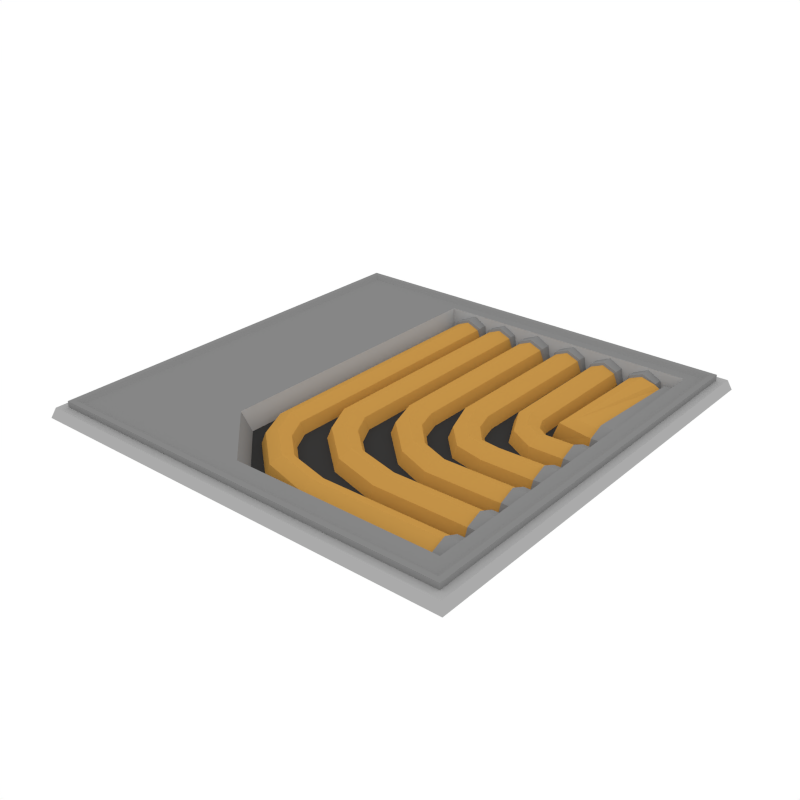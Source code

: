 # Source: RoofTile_InnerCorner_Pipes.blend  (saved by Blender 2.79.0; exported with 4.5.12 LTS)
import bpy
from mathutils import Matrix  # noqa: F401  (used for matrix-valued properties, if any)

bpy.ops.wm.read_factory_settings(use_empty=True)
scene = bpy.context.scene
scene.name = 'Scene'

# ---- collections
col_collection_1 = bpy.data.collections.new('Collection 1'); scene.collection.children.link(col_collection_1)

# ---- materials (node trees are filled in below, after node groups)
mat_accent = bpy.data.materials.new('Accent')
mat_accent.alpha_threshold = 0.0
mat_accent.diffuse_color = (0.5596, 0.2977, 0.06679, 1.0)
mat_accent.roughness = 0.5
mat_darkaccent = bpy.data.materials.new('DarkAccent')
mat_darkaccent.alpha_threshold = 0.0
mat_darkaccent.diffuse_color = (0.2266, 0.1234, 0.03015, 1.0)
mat_darkaccent.roughness = 0.5
mat_black = bpy.data.materials.new('Black')
mat_black.alpha_threshold = 0.0
mat_black.diffuse_color = (0.04203, 0.04203, 0.04203, 1.0)
mat_black.roughness = 0.5
mat_main = bpy.data.materials.new('Main')
mat_main.alpha_threshold = 0.0
mat_main.diffuse_color = (0.402, 0.402, 0.402, 1.0)
mat_main.roughness = 0.5
mat_darkgrey = bpy.data.materials.new('DarkGrey')
mat_darkgrey.alpha_threshold = 0.0
mat_darkgrey.diffuse_color = (0.2395, 0.2395, 0.2395, 1.0)
mat_darkgrey.roughness = 0.5
mat_light = bpy.data.materials.new('Light')
mat_light.alpha_threshold = 0.0
mat_light.diffuse_color = (0.4869, 0.4869, 0.4869, 1.0)
mat_light.roughness = 0.5

# ---- material node trees
mat_light.use_nodes = True; mat_light.node_tree.nodes.clear()
_N = mat_light.node_tree.nodes; _L = mat_light.node_tree.links
n0 = _N.new('ShaderNodeOutputMaterial'); n0.name = 'Material Output'; n0.location = (300, 300)
n1 = _N.new('ShaderNodeEmission'); n1.name = 'Emission'; n1.location = (10, 300)
n1.inputs[0].default_value = (1.0, 0.812, 0.3343, 1.0)
n1.inputs[1].default_value = 3.1
_L.new(n1.outputs[0], n0.inputs[0])
n0.is_active_output = True

# ---- world
world_world = bpy.data.worlds.new('World'); scene.world = world_world
world_world.color = (1.0, 1.0, 1.0)
world_world.use_sun_shadow = False
world_world.sun_shadow_jitter_overblur = 0.0
world_world.cycles.sampling_method = 'NONE'
world_world.cycles.sample_map_resolution = 256

# ---- meshes
me_plane_334 = bpy.data.meshes.new('Plane.334')
me_plane_334.from_pydata([(0.9832, -0.9832, 0.04575), (0.9832, 0.9832, 0.04575), (-0.9832, -0.9832, 0.04575), (-0.9832, 0.9832, 0.04575), (0.9475, -0.9475, 0.01293), (0.9475, 0.9475, 0.01293), (-0.9475, -0.9475, 0.01293), (-0.9475, 0.9475, 0.01293), (-0.9475, -0.9475, 0.07311), (0.9475, -0.9475, 0.07311), (0.9475, 0.9475, 0.07311), (-0.9475, 0.9475, 0.07311), (-0.9241, -0.9241, 0.07311), (0.9241, -0.9241, 0.07311), (0.9241, 0.9241, 0.07311), (-0.9241, 0.9241, 0.07311), (-0.9002, -0.9002, 0.05943), (0.9002, -0.9002, 0.05943), (0.9002, 0.9002, 0.05943), (-0.9002, 0.9002, 0.05943), (0.8483, -0.8198, 0.05943), (0.8483, 0.8483, 0.05943), (-0.3677, 0.8483, 0.05943), (0.819, -0.7905, -0.03298), (0.819, 0.819, -0.03298), (-0.3384, 0.819, -0.03298), (-1.0, 1.0, 5.946e-07), (1.0, 1.0, 5.712e-08), (1.0, -1.0, -5.946e-07), (-1.0, -1.0, -5.712e-08), (-0.9091, 0.9091, -0.039), (0.9091, 0.9091, -0.039), (0.9091, -0.9091, -0.039), (-0.9091, -0.9091, -0.039), (-0.936, -0.936, 0.04575), (0.936, -0.936, 0.04575), (0.936, 0.936, 0.04575), (-0.936, 0.936, 0.04575), (0.4052, 0.8556, -0.04021), (0.5877, 0.8556, -0.04021), (0.4965, 0.8556, 0.05101), (0.561, 0.8556, 0.02429), (0.432, 0.8556, 0.02429), (0.416, 0.7846, -0.04021), (0.5769, 0.7846, -0.04021), (0.4965, 0.7846, 0.04022), (0.5533, 0.7846, 0.01666), (0.4396, 0.7846, 0.01666), (0.432, 0.7899, 0.02429), (0.561, 0.7899, 0.02429), (0.4965, 0.7899, 0.05101), (0.5877, 0.7899, -0.04021), (0.4052, 0.7899, -0.04021), (0.7905, -0.01376, -0.04021), (0.7905, 0.157, -0.04021), (0.7905, 0.07161, 0.04516), (0.7905, 0.132, 0.02015), (0.7905, 0.01125, 0.02015), (0.7905, -0.02682, -0.04021), (0.7905, 0.17, -0.04021), (0.7905, 0.07161, 0.05821), (0.7905, 0.1412, 0.02938), (0.7905, 0.002018, 0.02938), (0.8949, -0.02682, -0.04021), (0.8949, 0.17, -0.04021), (0.8949, 0.07161, 0.05821), (0.8949, 0.1412, 0.02938), (0.8949, 0.002019, 0.02938), (0.02672, 0.8536, -0.04021), (0.2092, 0.8536, -0.04021), (0.1179, 0.8536, 0.05101), (0.1824, 0.8536, 0.02429), (0.05345, 0.8536, 0.02429), (0.03752, 0.7826, -0.04021), (0.1984, 0.7826, -0.04021), (0.1179, 0.7826, 0.04022), (0.1748, 0.7826, 0.01666), (0.06108, 0.7826, 0.01666), (0.05345, 0.7879, 0.02429), (0.1825, 0.7879, 0.02429), (0.1179, 0.7879, 0.05101), (0.2092, 0.7879, -0.04021), (0.02672, 0.7879, -0.04021), (0.7905, -0.4145, -0.04021), (0.7905, -0.2438, -0.04021), (0.7905, -0.3292, 0.04516), (0.7905, -0.2688, 0.02015), (0.7905, -0.3895, 0.02015), (0.7905, -0.4276, -0.04021), (0.7905, -0.2307, -0.04021), (0.7905, -0.3292, 0.05821), (0.7905, -0.2596, 0.02938), (0.7905, -0.3988, 0.02938), (0.8949, -0.4276, -0.04021), (0.8949, -0.2307, -0.04021), (0.8949, -0.3292, 0.05821), (0.8949, -0.2596, 0.02938), (0.8949, -0.3988, 0.02938), (0.8949, -0.1983, 0.02938), (0.8949, -0.05915, 0.02938), (0.8949, -0.1287, 0.05821), (0.8949, -0.03032, -0.04021), (0.8949, -0.2272, -0.04021), (0.7905, -0.1983, 0.02938), (0.7905, -0.05915, 0.02938), (0.7905, -0.1287, 0.05821), (0.7905, -0.03032, -0.04021), (0.7905, -0.2272, -0.04021), (0.7905, -0.1891, 0.02015), (0.7905, -0.06838, 0.02015), (0.7905, -0.1287, 0.04516), (0.7905, -0.04337, -0.04021), (0.7905, -0.2141, -0.04021), (0.2173, 0.7978, -0.04021), (0.3997, 0.7978, -0.04021), (0.3085, 0.7978, 0.05101), (0.373, 0.7978, 0.02429), (0.244, 0.7978, 0.02429), (0.2516, 0.7925, 0.01666), (0.3653, 0.7925, 0.01666), (0.3085, 0.7925, 0.04022), (0.3889, 0.7925, -0.04021), (0.228, 0.7925, -0.04021), (0.244, 0.8635, 0.02429), (0.373, 0.8635, 0.02429), (0.3085, 0.8635, 0.05101), (0.3997, 0.8635, -0.04021), (0.2173, 0.8635, -0.04021), (0.1608, -0.4144, 0.01784), (0.1294, -0.5415, -0.04021), (0.1478, -0.467, 0.04189), (0.1662, -0.3926, -0.04021), (0.1348, -0.5197, 0.01784), (0.01429, -0.2076, -0.04021), (-0.123, -0.2076, 0.01666), (-0.009274, -0.2076, 0.01666), (-0.1466, -0.2076, -0.04021), (-0.06615, -0.2076, 0.04022), (0.06194, -0.2982, -0.04021), (-0.05229, -0.3583, 0.01728), (0.04234, -0.3085, 0.01728), (-0.07189, -0.3686, -0.04021), (-0.004974, -0.3334, 0.04109), (0.3591, -0.4411, -0.04021), (0.3591, -0.4654, 0.01841), (0.3591, -0.6069, -0.04021), (0.3591, -0.5826, 0.01841), (0.3591, -0.524, 0.04269), (0.8949, -0.5936, 0.02938), (0.8949, -0.4544, 0.02938), (0.8949, -0.524, 0.05821), (0.8949, -0.4256, -0.04021), (0.8949, -0.6224, -0.04021), (0.7905, -0.5936, 0.02938), (0.7905, -0.4544, 0.02938), (0.7905, -0.524, 0.05821), (0.7905, -0.4256, -0.04021), (0.7905, -0.6224, -0.04021), (0.7905, -0.5844, 0.02015), (0.7905, -0.4637, 0.02015), (0.7905, -0.524, 0.04516), (0.7905, -0.4386, -0.04021), (0.7905, -0.6094, -0.04021), (-0.1574, 0.8069, -0.04021), (0.02508, 0.8069, -0.04021), (-0.06615, 0.8069, 0.05101), (-0.001643, 0.8069, 0.02429), (-0.1306, 0.8069, 0.02429), (-0.123, 0.8016, 0.01666), (-0.009274, 0.8016, 0.01666), (-0.06615, 0.8016, 0.04022), (0.01429, 0.8016, -0.04021), (-0.1466, 0.8016, -0.04021), (-0.1306, 0.8726, 0.02429), (-0.001644, 0.8726, 0.02429), (-0.06615, 0.8726, 0.05101), (0.02508, 0.8726, -0.04021), (-0.1574, 0.8726, -0.04021), (0.6308, 0.07161, 0.04269), (0.6308, 0.01299, 0.01841), (0.6308, -0.01129, -0.04021), (0.6308, 0.1302, 0.01841), (0.6308, 0.1545, -0.04021), (0.5473, 0.1216, 0.04109), (0.5018, 0.06116, -0.04021), (0.5794, 0.1643, 0.01728), (0.5151, 0.07885, 0.01728), (0.5928, 0.182, -0.04021), (0.4965, 0.2244, 0.04022), (0.416, 0.2244, -0.04021), (0.5533, 0.2244, 0.01666), (0.4396, 0.2244, 0.01666), (0.5769, 0.2244, -0.04021), (0.5483, -0.1287, 0.04269), (0.5483, -0.1874, 0.01841), (0.5483, -0.2116, -0.04021), (0.5483, -0.07013, 0.01841), (0.5483, -0.04584, -0.04021), (0.3525, -0.012, 0.04109), (0.294, -0.05993, -0.04021), (0.3938, 0.02188, 0.01728), (0.3111, -0.04589, 0.01728), (0.411, 0.03592, -0.04021), (0.3085, 0.1138, 0.04022), (0.228, 0.1138, -0.04021), (0.3653, 0.1138, 0.01666), (0.2516, 0.1138, 0.01666), (0.3889, 0.1138, -0.04021), (0.4151, -0.1571, 0.01784), (0.4702, -0.03826, -0.04021), (0.4379, -0.1079, 0.04189), (0.4056, -0.1775, -0.04021), (0.4607, -0.05865, 0.01784), (0.4419, -0.3292, 0.04269), (0.4419, -0.3878, 0.01841), (0.4419, -0.4121, -0.04021), (0.4419, -0.2706, 0.01841), (0.4419, -0.2463, -0.04021), (0.1602, -0.1385, 0.04109), (0.0933, -0.1738, -0.04021), (0.2075, -0.1136, 0.01728), (0.1129, -0.1635, 0.01728), (0.2271, -0.1033, -0.04021), (0.1179, -0.01278, 0.04022), (0.03752, -0.01277, -0.04021), (0.1748, -0.01278, 0.01666), (0.06108, -0.01278, 0.01666), (0.1984, -0.01278, -0.04021), (0.2811, -0.3249, 0.01784), (0.3125, -0.1977, -0.04021), (0.2941, -0.2722, 0.04189), (0.2757, -0.3467, -0.04021), (0.3071, -0.2195, 0.01784), (0.5923, 0.8597, -0.04021), (0.7748, 0.8597, -0.04021), (0.6836, 0.8597, 0.05101), (0.7481, 0.8597, 0.02429), (0.6191, 0.8597, 0.02429), (0.6031, 0.7887, -0.04021), (0.7678, 0.7904, -0.04021), (0.6836, 0.7887, 0.04022), (0.7404, 0.7887, 0.01666), (0.6267, 0.7887, 0.01666), (0.6191, 0.7941, 0.02429), (0.7481, 0.7941, 0.02429), (0.6836, 0.7941, 0.05101), (0.7748, 0.7941, -0.04021), (0.5923, 0.7941, -0.04021), (0.7905, 0.1842, -0.04021), (0.7905, 0.8074, -0.04021), (0.7905, 0.2696, 0.04516), (0.7905, 0.7824, 0.02015), (0.7905, 0.2092, 0.02015), (0.7905, 0.1711, -0.04021), (0.7905, 0.8205, -0.04021), (0.7905, 0.2696, 0.05821), (0.7905, 0.7917, 0.02938), (0.7905, 0.2, 0.02938), (0.8949, 0.1711, -0.04021), (0.8949, 0.8205, -0.04021), (0.8949, 0.2696, 0.05821), (0.8949, 0.7917, 0.02938), (0.8949, 0.2, 0.02938), (0.7831, 0.2696, 0.04269), (0.7831, 0.2109, 0.01841), (0.7831, 0.1867, -0.04021), (0.7831, 0.7807, 0.01841), (0.7831, 0.805, -0.04021), (0.7725, 0.7907, -0.03451), (0.628, 0.2286, 0.03047), (0.7532, 0.7749, 0.03047), (0.6076, 0.2102, -0.04156), (0.6773, 0.273, 0.04632), (0.7778, 0.2179, 0.01784), (0.7786, 0.7947, -0.04021), (0.7781, 0.2694, 0.04189), (0.7777, 0.1966, -0.04021), (0.7784, 0.7734, 0.01784), (-0.009283, -0.6097, 0.01784), (-0.04074, -0.7369, -0.04021), (-0.02231, -0.6624, 0.04189), (-0.003885, -0.5879, -0.04021), (-0.03534, -0.715, 0.01784), (-0.1558, -0.403, -0.04021), (-0.2931, -0.403, 0.01666), (-0.1794, -0.403, 0.01666), (-0.3167, -0.403, -0.04021), (-0.2363, -0.403, 0.04022), (-0.1082, -0.4935, -0.04021), (-0.2224, -0.5536, 0.01728), (-0.1278, -0.5038, 0.01728), (-0.242, -0.564, -0.04021), (-0.1751, -0.5287, 0.04109), (0.189, -0.6365, -0.04021), (0.189, -0.6607, 0.01841), (0.189, -0.8023, -0.04021), (0.189, -0.778, 0.01841), (0.189, -0.7194, 0.04269), (0.8949, -0.7889, 0.02938), (0.8949, -0.6498, 0.02938), (0.8949, -0.7194, 0.05821), (0.8949, -0.6209, -0.04021), (0.8949, -0.8178, -0.04021), (0.7905, -0.7889, 0.02938), (0.7905, -0.6498, 0.02938), (0.7905, -0.7194, 0.05821), (0.7905, -0.6209, -0.04021), (0.7905, -0.8178, -0.04021), (0.7905, -0.7797, 0.02015), (0.7905, -0.659, 0.02015), (0.7905, -0.7194, 0.04516), (0.7905, -0.634, -0.04021), (0.7905, -0.8047, -0.04021), (-0.3275, 0.792, -0.04021), (-0.145, 0.792, -0.04021), (-0.2363, 0.792, 0.05101), (-0.1718, 0.792, 0.02429), (-0.3008, 0.792, 0.02429), (-0.2931, 0.7867, 0.01666), (-0.1794, 0.7867, 0.01666), (-0.2363, 0.7867, 0.04022), (-0.1558, 0.7867, -0.04021), (-0.3167, 0.7867, -0.04021), (-0.3008, 0.8576, 0.02429), (-0.1718, 0.8576, 0.02429), (-0.2363, 0.8576, 0.05101), (-0.145, 0.8576, -0.04021), (-0.3275, 0.8576, -0.04021), (-0.3677, -0.5457, 0.05943), (-0.09358, -0.8198, 0.05943), (-0.5531, -0.5529, 0.05943), (-0.06432, -0.7905, -0.03298), (-0.3384, -0.5164, -0.03298)], [], [(1, 3, 37, 36), (8, 9, 13, 12), (5, 7, 11, 10), (6, 4, 9, 8), (10, 11, 15, 14), (18, 19, 22, 21), (14, 15, 19, 18), (12, 13, 17, 16), (22, 328, 332, 25), (21, 22, 25, 24), (16, 17, 20, 329, 330), (0, 28, 27, 1), (7, 6, 8, 11), (4, 5, 10, 9), (15, 12, 16, 19), (11, 8, 12, 15), (9, 10, 14, 13), (13, 14, 18, 17), (331, 23, 24, 25, 332), (329, 20, 23, 331), (17, 18, 21, 20), (20, 21, 24, 23), (3, 26, 29, 2), (2, 29, 28, 0), (1, 27, 26, 3), (37, 34, 33, 30), (34, 35, 32, 33), (36, 37, 30, 31), (32, 31, 30, 33), (35, 36, 31, 32), (2, 0, 35, 34), (3, 2, 34, 37), (0, 1, 36, 35), (179, 57, 55, 178), (51, 49, 46, 44), (50, 48, 47, 45), (48, 52, 43, 47), (49, 50, 45, 46), (39, 41, 49, 51), (42, 38, 52, 48), (40, 42, 48, 50), (41, 40, 50, 49), (178, 55, 56, 181), (180, 53, 57, 179), (181, 56, 54, 182), (54, 56, 61, 59), (57, 53, 58, 62), (55, 57, 62, 60), (56, 55, 60, 61), (61, 60, 65, 66), (59, 61, 66, 64), (62, 58, 63, 67), (60, 62, 67, 65), (89, 91, 96, 94), (70, 72, 78, 80), (216, 86, 84, 217), (79, 80, 75, 76), (85, 87, 92, 90), (78, 82, 73, 77), (81, 79, 76, 74), (214, 87, 85, 213), (80, 78, 77, 75), (84, 86, 91, 89), (69, 71, 79, 81), (72, 68, 82, 78), (90, 92, 97, 95), (91, 90, 95, 96), (92, 88, 93, 97), (215, 83, 87, 214), (71, 70, 80, 79), (213, 85, 86, 216), (86, 85, 90, 91), (87, 83, 88, 92), (124, 125, 115, 116), (108, 112, 107, 103), (193, 110, 109, 196), (109, 110, 105, 104), (195, 112, 108, 194), (103, 107, 102, 98), (105, 103, 98, 100), (104, 105, 100, 99), (106, 104, 99, 101), (196, 109, 111, 197), (110, 108, 103, 105), (111, 109, 104, 106), (123, 127, 113, 117), (125, 123, 117, 115), (126, 124, 116, 114), (116, 115, 120, 119), (194, 108, 110, 193), (115, 117, 118, 120), (117, 113, 122, 118), (114, 116, 119, 121), (169, 135, 133, 171), (142, 130, 128, 140), (172, 136, 134, 168), (140, 128, 131, 138), (170, 137, 135, 169), (168, 134, 137, 170), (141, 129, 132, 139), (139, 132, 130, 142), (136, 141, 139, 134), (135, 140, 138, 133), (137, 142, 140, 135), (134, 139, 142, 137), (128, 144, 143, 131), (130, 147, 144, 128), (132, 146, 147, 130), (129, 145, 146, 132), (165, 167, 168, 170), (154, 155, 150, 149), (161, 159, 154, 156), (145, 162, 158, 146), (176, 174, 166, 164), (159, 160, 155, 154), (158, 162, 157, 153), (174, 175, 165, 166), (147, 160, 159, 144), (173, 177, 163, 167), (153, 157, 152, 148), (155, 153, 148, 150), (164, 166, 169, 171), (146, 158, 160, 147), (167, 163, 172, 168), (160, 158, 153, 155), (156, 154, 149, 151), (144, 159, 161, 143), (166, 165, 170, 169), (175, 173, 167, 165), (185, 181, 182, 187), (184, 180, 179, 186), (183, 178, 181, 185), (186, 179, 178, 183), (191, 186, 183, 188), (188, 183, 185, 190), (189, 184, 186, 191), (190, 185, 187, 192), (46, 190, 192, 44), (43, 189, 191, 47), (45, 188, 190, 46), (47, 191, 188, 45), (212, 196, 197, 209), (211, 195, 194, 208), (210, 193, 196, 212), (208, 194, 193, 210), (206, 201, 198, 203), (203, 198, 200, 205), (204, 199, 201, 206), (205, 200, 202, 207), (119, 205, 207, 121), (122, 204, 206, 118), (120, 203, 205, 119), (118, 206, 203, 120), (201, 208, 210, 198), (198, 210, 212, 200), (199, 211, 208, 201), (200, 212, 209, 202), (232, 216, 217, 229), (231, 215, 214, 228), (230, 213, 216, 232), (228, 214, 213, 230), (226, 221, 218, 223), (223, 218, 220, 225), (224, 219, 221, 226), (225, 220, 222, 227), (76, 225, 227, 74), (73, 224, 226, 77), (75, 223, 225, 76), (77, 226, 223, 75), (221, 228, 230, 218), (218, 230, 232, 220), (219, 231, 228, 221), (220, 232, 229, 222), (264, 252, 250, 263), (246, 244, 241, 239), (245, 243, 242, 240), (243, 247, 238, 242), (244, 245, 240, 241), (234, 236, 244, 246), (237, 233, 247, 243), (235, 237, 243, 245), (236, 235, 245, 244), (263, 250, 251, 266), (265, 248, 252, 264), (266, 251, 249, 267), (249, 251, 256, 254), (252, 248, 253, 257), (250, 252, 257, 255), (251, 250, 255, 256), (256, 255, 260, 261), (254, 256, 261, 259), (257, 253, 258, 262), (255, 257, 262, 260), (277, 266, 267, 274), (276, 265, 264, 273), (275, 263, 266, 277), (273, 264, 263, 275), (240, 272, 270, 241), (238, 271, 269, 242), (241, 270, 268, 239), (272, 275, 277, 270), (271, 276, 273, 269), (270, 277, 274, 268), (242, 269, 272, 240), (269, 273, 275, 272), (319, 285, 283, 321), (292, 280, 278, 290), (322, 286, 284, 318), (290, 278, 281, 288), (320, 287, 285, 319), (318, 284, 287, 320), (291, 279, 282, 289), (289, 282, 280, 292), (286, 291, 289, 284), (285, 290, 288, 283), (287, 292, 290, 285), (284, 289, 292, 287), (278, 294, 293, 281), (280, 297, 294, 278), (282, 296, 297, 280), (279, 295, 296, 282), (315, 317, 318, 320), (304, 305, 300, 299), (311, 309, 304, 306), (295, 312, 308, 296), (326, 324, 316, 314), (309, 310, 305, 304), (308, 312, 307, 303), (324, 325, 315, 316), (297, 310, 309, 294), (323, 327, 313, 317), (303, 307, 302, 298), (305, 303, 298, 300), (314, 316, 319, 321), (296, 308, 310, 297), (317, 313, 322, 318), (310, 308, 303, 305), (306, 304, 299, 301), (294, 309, 311, 293), (316, 315, 320, 319), (325, 323, 317, 315), (328, 330, 329), (328, 329, 331, 332), (19, 16, 330, 328, 22)])
me_plane_334.polygons.foreach_set('material_index', [3, 4, 4, 4, 4, 4, 4, 4, 3, 3, 4, 3, 4, 4, 4, 4, 4, 4, 2, 3, 4, 3, 3, 3, 3, 3, 3, 3, 3, 3, 3, 3, 3, 0, 4, 4, 4, 4, 4, 4, 4, 4, 0, 0, 0, 4, 4, 4, 4, 4, 4, 4, 4, 4, 4, 0, 4, 4, 4, 4, 0, 4, 4, 4, 4, 4, 4, 4, 0, 4, 0, 4, 4, 4, 4, 0, 4, 0, 4, 4, 4, 4, 0, 4, 4, 4, 4, 4, 4, 0, 4, 4, 4, 0, 0, 0, 0, 0, 0, 0, 0, 0, 0, 0, 0, 0, 0, 0, 0, 4, 4, 4, 0, 4, 4, 4, 4, 0, 4, 4, 4, 4, 0, 4, 4, 4, 0, 4, 4, 0, 0, 0, 0, 0, 0, 0, 0, 0, 0, 0, 0, 0, 0, 0, 0, 0, 0, 0, 0, 0, 0, 0, 0, 0, 0, 0, 0, 0, 0, 0, 0, 0, 0, 0, 0, 0, 0, 0, 0, 0, 0, 0, 0, 0, 4, 4, 4, 4, 4, 4, 4, 4, 0, 0, 0, 4, 4, 4, 4, 4, 4, 4, 4, 0, 0, 0, 0, 0, 0, 0, 0, 0, 0, 0, 0, 0, 0, 0, 0, 0, 0, 0, 0, 0, 0, 0, 0, 0, 0, 0, 0, 4, 4, 4, 0, 4, 4, 4, 4, 0, 4, 4, 4, 4, 0, 4, 4, 4, 0, 4, 4, 4, 4, 4])
me_plane_334.materials.append(mat_accent)
me_plane_334.materials.append(mat_darkaccent)
me_plane_334.materials.append(mat_black)
me_plane_334.materials.append(mat_main)
me_plane_334.materials.append(mat_darkgrey)
me_plane_334.materials.append(mat_light)
me_plane_334.use_remesh_preserve_volume = False
me_plane_334.use_remesh_preserve_attributes = False
me_plane_334.use_mirror_vertex_groups = False
me_plane_334.update()

# ---- objects
ob_rooftile_innercorner_pipes = bpy.data.objects.new('RoofTile_InnerCorner_Pipes', me_plane_334)

# ---- transforms, parenting, visibility, modifiers, constraints
ob_rooftile_innercorner_pipes.location = (0.0, 0.0, 0.0)
ob_rooftile_innercorner_pipes.lineart.crease_threshold = 0.0

# ---- collection membership
col_collection_1.objects.link(ob_rooftile_innercorner_pipes)

# ---- scene / render settings (as saved in the file)
scene.frame_start = 1; scene.frame_end = 250; scene.frame_set(0)
scene.render.engine = 'CYCLES'
scene.render.resolution_x = 1000
scene.render.resolution_y = 1000
scene.render.dither_intensity = 0.0
scene.cycles.samples = 200
scene.cycles.sampling_pattern = 'TABULATED_SOBOL'
scene.cycles.light_sampling_threshold = 0.0
scene.cycles.use_adaptive_sampling = False
scene.cycles.use_light_tree = False
scene.cycles.caustics_reflective = False
scene.cycles.caustics_refractive = False
scene.cycles.blur_glossy = 0.0
scene.cycles.max_bounces = 2
scene.cycles.pixel_filter_type = 'GAUSSIAN'
scene.cycles.sample_clamp_indirect = 0.0
scene.view_settings.view_transform = 'Standard'
bpy.context.view_layer.update()

# ---- added for rendering (the .blend has no active camera): camera
cam_auto = bpy.data.cameras.new('AutoCamera')
cam_auto.lens = 50.0
cam_auto.sensor_width = 36.0
cam_auto.clip_end = 1000.0
ob_auto_camera = bpy.data.objects.new('AutoCamera', cam_auto)
scene.collection.objects.link(ob_auto_camera)
ob_auto_camera.location = (2.61908, -3.1429, 2.11104)
ob_auto_camera.rotation_euler = (1.09748, -7.21219e-08, 0.694738)
scene.camera = ob_auto_camera
bpy.context.view_layer.update()
